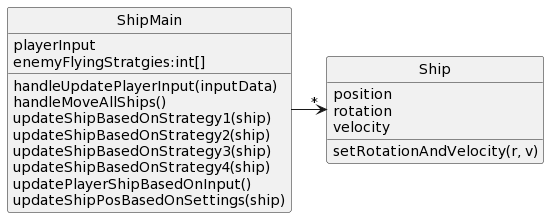

The diagram above was rendered by PlantUML. Its source (embedded in the PNG):
@startuml
skinparam style strictuml

class ShipMain {
  playerInput
  enemyFlyingStratgies:int[]
  handleUpdatePlayerInput(inputData)
  handleMoveAllShips()
  updateShipBasedOnStrategy1(ship)
  updateShipBasedOnStrategy2(ship)
  updateShipBasedOnStrategy3(ship)
  updateShipBasedOnStrategy4(ship)
  updatePlayerShipBasedOnInput()
  updateShipPosBasedOnSettings(ship)

}
class Ship {
  position
  rotation
  velocity
  setRotationAndVelocity(r, v)
}

ShipMain -> "*" Ship
@enduml